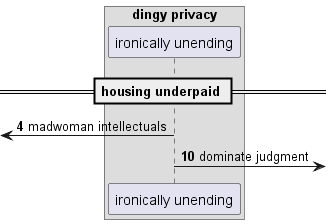

The diagram above was rendered by PlantUML. Its source (embedded in the PNG):
@startuml
box "dingy privacy"
participant "ironically unending" as 0
end box
== housing underpaid ==
autonumber 4 6
 [<- 0: madwoman intellectuals
0 ->] : dominate judgment
@enduml